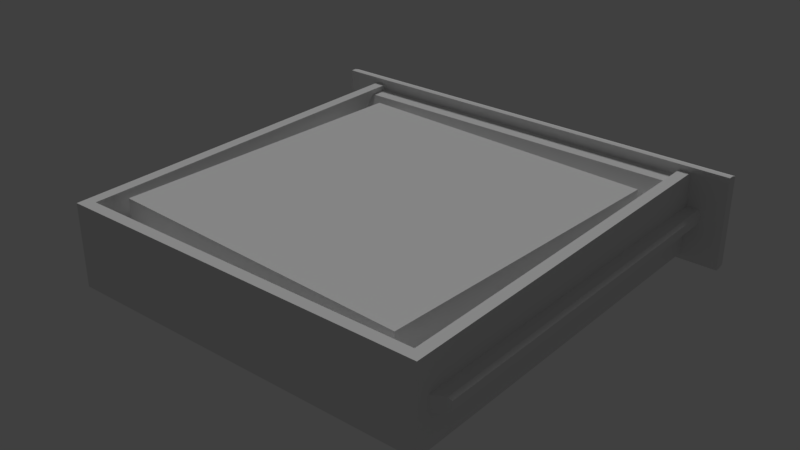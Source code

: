 # Source: 1U_ECLS.blend  (saved by Blender 2.79.0; exported with 4.5.12 LTS)
import bpy
from mathutils import Matrix  # noqa: F401  (used for matrix-valued properties, if any)

bpy.ops.wm.read_factory_settings(use_empty=True)
scene = bpy.context.scene
scene.name = 'Scene'

# ---- collections
col_collection_5 = bpy.data.collections.new('Collection 5'); scene.collection.children.link(col_collection_5)

# ---- materials (node trees are filled in below, after node groups)
mat_tt_bake_node_001 = bpy.data.materials.new('TT_bake_node.001')
mat_tt_bake_node_001.alpha_threshold = 0.0
mat_tt_bake_node_001.use_transparent_shadow = False
mat_tt_bake_node_001.roughness = 0.5

# ---- material node trees
mat_tt_bake_node_001.use_nodes = True; mat_tt_bake_node_001.node_tree.nodes.clear()
_N = mat_tt_bake_node_001.node_tree.nodes; _L = mat_tt_bake_node_001.node_tree.links
n0 = _N.new('ShaderNodeOutputMaterial'); n0.name = 'Material Output'; n0.location = (300, 300)
n1 = _N.new('ShaderNodeBsdfDiffuse'); n1.name = 'Diffuse BSDF'; n1.location = (10, 300)
n2 = _N.new('ShaderNodeTexImage'); n2.name = 'bake'; n2.location = (0, 0)
n2.width = 140
_L.new(n1.outputs[0], n0.inputs[0])
n0.is_active_output = True

# ---- world
world_world = bpy.data.worlds.new('World'); scene.world = world_world
world_world.color = (0.05088, 0.05088, 0.05088)
world_world.use_sun_shadow = False
world_world.sun_shadow_jitter_overblur = 0.0
world_world.cycles.sampling_method = 'MANUAL'

# ---- lights
light_sun_001 = bpy.data.lights.new('Sun.001', 'SUN')
light_sun_001.transmission_factor = 0.0
light_sun_001.angle = 0.1993
light_sun_001.energy = 1.0
light_sun_001.shadow_buffer_clip_start = 0.5
light_sun_001.shadow_soft_size = 0.1
light_sun_001.shadow_cascade_max_distance = 1000.0

# ---- meshes
me_plane_005 = bpy.data.meshes.new('Plane.005')
me_plane_005.from_pydata([(0.2208, 0.1996, -0.03523), (-0.1996, 0.2208, -0.03523), (0.1996, -0.2208, -0.03523), (-0.2208, -0.1996, -0.03523), (0.1996, -0.2208, 0.008289), (0.2208, 0.1996, 0.008289), (-0.1996, 0.2208, 0.008289), (-0.2208, -0.1996, 0.008289), (0.1994, 0.221, -0.0784), (-0.221, 0.1994, -0.0784), (0.221, -0.1994, -0.0784), (-0.1994, -0.221, -0.0784), (0.221, -0.1994, -0.03489), (0.1994, 0.221, -0.03489), (-0.221, 0.1994, -0.03489), (-0.1994, -0.221, -0.03489)], [], [(5, 6, 7, 4), (1, 3, 7, 6), (2, 0, 5, 4), (3, 2, 4, 7), (0, 1, 6, 5), (13, 14, 15, 12), (9, 11, 15, 14), (10, 8, 13, 12), (11, 10, 12, 15), (8, 9, 14, 13)])
_uv = me_plane_005.uv_layers.new(name='UVMap')
_uv.uv.foreach_set('vector', [0.08594, 0.08594, 0.9141, 0.08594, 0.9141, 0.9141, 0.08594, 0.9141, 1.0, 0.08594, 1.0, 0.9141, 0.9141, 0.9141, 0.9141, 0.08594, 0.0, 0.9141, 0.0, 0.08594, 0.08594, 0.08594, 0.08594, 0.9141, 0.9141, 1.0, 0.08594, 1.0, 0.08594, 0.9141, 0.9141, 0.9141, 0.08594, 0.0, 0.9141, 0.0, 0.9141, 0.08594, 0.08594, 0.08594, 0.08594, 0.08594, 0.9141, 0.08594, 0.9141, 0.9141, 0.08594, 0.9141, 1.0, 0.08594, 1.0, 0.9141, 0.9141, 0.9141, 0.9141, 0.08594, 0.0, 0.9141, 0.0, 0.08594, 0.08594, 0.08594, 0.08594, 0.9141, 0.9141, 1.0, 0.08594, 1.0, 0.08594, 0.9141, 0.9141, 0.9141, 0.08594, 0.0, 0.9141, 0.0, 0.9141, 0.08594, 0.08594, 0.08594])
me_plane_005.use_remesh_preserve_volume = False
me_plane_005.use_remesh_preserve_attributes = False
me_plane_005.use_mirror_vertex_groups = False
me_plane_005.update()
me_1u_blank = bpy.data.meshes.new('1U Blank')
me_1u_blank.from_pydata([(0.3, -0.01356, -0.0625), (0.3, -0.01356, 0.0625), (-0.3, -0.01356, -0.0625), (-0.3, -0.01356, 0.0625), (0.3, 0.001406, -0.06), (0.3, 0.001406, 0.06), (-0.3, 0.001406, -0.06), (-0.3, 0.001406, 0.06), (-0.262, -0.001811, -0.04006), (-0.265, -0.001187, -0.04301), (-0.262, -0.0005637, -0.04597), (-0.259, -0.001187, -0.04301), (-0.262, 0.005246, -0.03827), (-0.265, 0.007841, -0.04039), (-0.262, 0.01044, -0.04251), (-0.259, 0.007841, -0.04039), (-0.262, 0.007431, -0.03251), (-0.265, 0.01105, -0.03301), (-0.262, 0.01467, -0.03352), (-0.259, 0.01105, -0.03301), (-0.262, 0.007431, 0.03251), (-0.265, 0.01105, 0.03301), (-0.262, 0.01467, 0.03352), (-0.259, 0.01105, 0.03301), (-0.262, 0.005246, 0.03827), (-0.265, 0.007841, 0.04039), (-0.262, 0.01044, 0.04251), (-0.259, 0.007841, 0.04039), (-0.262, -0.001811, 0.04006), (-0.265, -0.001187, 0.04301), (-0.262, -0.0005637, 0.04597), (-0.259, -0.001187, 0.04301), (0.262, -0.001811, -0.04006), (0.265, -0.001187, -0.04301), (0.262, -0.0005637, -0.04597), (0.259, -0.001187, -0.04301), (0.262, 0.005246, -0.03827), (0.265, 0.007841, -0.04039), (0.262, 0.01044, -0.04251), (0.259, 0.007841, -0.04039), (0.262, 0.007432, -0.03251), (0.265, 0.01105, -0.03301), (0.262, 0.01467, -0.03352), (0.259, 0.01105, -0.03301), (0.262, 0.007432, 0.03251), (0.265, 0.01105, 0.03301), (0.262, 0.01467, 0.03352), (0.259, 0.01105, 0.03301), (0.262, 0.005246, 0.03827), (0.265, 0.007841, 0.04039), (0.262, 0.01044, 0.04251), (0.259, 0.007841, 0.04039), (0.262, -0.001811, 0.04006), (0.265, -0.001187, 0.04301), (0.262, -0.0005637, 0.04597), (0.259, -0.001187, 0.04301), (-0.2878, 0.0005731, 0.03697), (-0.2832, 0.0005731, 0.03565), (-0.2793, 0.0005731, 0.03844), (-0.279, 0.0005731, 0.04324), (-0.2826, 0.0005731, 0.04643), (-0.2873, 0.0005731, 0.04561), (-0.2897, 0.0005731, 0.0414), (-0.2832, 0.004605, 0.03599), (-0.2876, 0.004605, 0.03722), (-0.2796, 0.004605, 0.03861), (-0.2793, 0.004605, 0.04311), (-0.2827, 0.004605, 0.0461), (-0.2871, 0.004605, 0.04533), (-0.2893, 0.004605, 0.04138), (0.289, 0.0005732, 0.03854), (0.2852, 0.0005732, 0.03567), (0.2805, 0.0005732, 0.03689), (0.2786, 0.0005732, 0.04129), (0.2808, 0.0005732, 0.04554), (0.2855, 0.0005732, 0.04646), (0.2892, 0.0005732, 0.04334), (0.2851, 0.004605, 0.03601), (0.2887, 0.004605, 0.0387), (0.2808, 0.004605, 0.03716), (0.2789, 0.004605, 0.04128), (0.281, 0.004605, 0.04527), (0.2855, 0.004605, 0.04612), (0.2889, 0.004605, 0.0432), (-0.2812, 0.0005731, -0.0458), (-0.286, 0.0005731, -0.04633), (-0.2894, 0.0005731, -0.04292), (-0.2888, 0.0005731, -0.03814), (-0.2847, 0.0005731, -0.0356), (-0.2802, 0.0005731, -0.0372), (-0.2786, 0.0005731, -0.04174), (-0.2859, 0.004605, -0.046), (-0.2814, 0.004605, -0.04551), (-0.289, 0.004605, -0.0428), (-0.2885, 0.004605, -0.03833), (-0.2847, 0.004605, -0.03595), (-0.2804, 0.004605, -0.03745), (-0.279, 0.004605, -0.0417), (0.2821, 0.0005732, -0.04627), (0.2869, 0.0005732, -0.04589), (0.2896, 0.0005732, -0.04191), (0.2882, 0.0005732, -0.03732), (0.2837, 0.0005732, -0.03559), (0.2795, 0.0005732, -0.038), (0.2788, 0.0005732, -0.04276), (0.2867, 0.004605, -0.04559), (0.2823, 0.004605, -0.04594), (0.2893, 0.004605, -0.04186), (0.2879, 0.004605, -0.03756), (0.2837, 0.004605, -0.03593), (0.2798, 0.004605, -0.0382), (0.2792, 0.004605, -0.04265), (-0.3, -0.006076, -0.0625), (-0.3, -0.006076, 0.0625), (0.3, -0.006076, -0.0625), (0.3, -0.006076, 0.0625), (0.247, -0.5236, -0.01), (0.247, -0.5237, 0.009999), (0.2659, -0.5136, -0.01), (0.2659, -0.5137, 0.009999), (0.2659, -0.01356, -0.01), (0.2699, -0.01356, 0.005999), (0.2659, -0.01356, 0.009999), (0.2699, -0.5111, -0.006001), (0.2699, -0.5112, 0.005999), (0.2699, -0.01356, -0.006001), (0.247, -0.01356, -0.01), (0.247, -0.01356, 0.009999), (-0.247, -0.5236, -0.01), (-0.247, -0.5237, 0.009999), (-0.2659, -0.5136, -0.01), (-0.2659, -0.5137, 0.009999), (-0.2659, -0.01356, -0.01), (-0.2699, -0.01356, 0.005999), (-0.2659, -0.01356, 0.009999), (-0.2699, -0.5111, -0.006001), (-0.2699, -0.5112, 0.005999), (-0.2699, -0.01356, -0.006001), (-0.247, -0.01356, -0.01), (-0.247, -0.01356, 0.009999), (0.25, -0.01356, 0.055), (0.25, -0.01356, -0.055), (-0.25, -0.01356, 0.055), (-0.25, -0.01356, -0.055), (-0.25, -0.5386, 0.055), (0.25, -0.5386, 0.055), (0.25, -0.5386, -0.055), (-0.25, -0.5386, -0.055), (-0.235, -0.01356, 0.055), (0.235, -0.01356, 0.055), (0.235, -0.5236, -0.035), (-0.235, -0.01356, -0.035), (-0.235, -0.5236, -0.035), (0.235, -0.01356, -0.035), (-0.235, -0.5236, 0.055), (0.235, -0.5236, 0.055), (0.235, -0.01356, 0.04777), (-0.235, -0.01356, 0.04777), (0.235, -0.05626, -0.035), (-0.235, -0.05626, -0.035), (-0.235, -0.05626, 0.03156), (-0.235, -0.04005, 0.04777), (0.235, -0.04005, 0.04777), (0.235, -0.05626, 0.03156)], [], [(0, 1, 3, 2), (112, 113, 7, 6), (6, 7, 5, 4), (114, 115, 1, 0), (112, 6, 4, 114), (113, 3, 1, 115), (8, 11, 15, 12), (9, 8, 12, 13), (10, 9, 13, 14), (11, 10, 14, 15), (12, 15, 19, 16), (13, 12, 16, 17), (14, 13, 17, 18), (15, 14, 18, 19), (16, 19, 23, 20), (17, 16, 20, 21), (18, 17, 21, 22), (19, 18, 22, 23), (20, 23, 27, 24), (21, 20, 24, 25), (22, 21, 25, 26), (23, 22, 26, 27), (24, 27, 31, 28), (25, 24, 28, 29), (26, 25, 29, 30), (27, 26, 30, 31), (32, 36, 39, 35), (33, 37, 36, 32), (34, 38, 37, 33), (35, 39, 38, 34), (36, 40, 43, 39), (37, 41, 40, 36), (38, 42, 41, 37), (39, 43, 42, 38), (40, 44, 47, 43), (41, 45, 44, 40), (42, 46, 45, 41), (43, 47, 46, 42), (44, 48, 51, 47), (45, 49, 48, 44), (46, 50, 49, 45), (47, 51, 50, 46), (48, 52, 55, 51), (49, 53, 52, 48), (50, 54, 53, 49), (51, 55, 54, 50), (63, 64, 69, 68, 67, 66, 65), (61, 68, 69, 62), (59, 66, 67, 60), (57, 63, 65, 58), (62, 69, 64, 56), (60, 67, 68, 61), (58, 65, 66, 59), (56, 64, 63, 57), (77, 79, 80, 81, 82, 83, 78), (75, 76, 83, 82), (73, 74, 81, 80), (71, 72, 79, 77), (76, 70, 78, 83), (74, 75, 82, 81), (72, 73, 80, 79), (70, 71, 77, 78), (91, 93, 94, 95, 96, 97, 92), (89, 90, 97, 96), (87, 88, 95, 94), (85, 86, 93, 91), (90, 84, 92, 97), (88, 89, 96, 95), (86, 87, 94, 93), (84, 85, 91, 92), (105, 106, 111, 110, 109, 108, 107), (103, 110, 111, 104), (101, 108, 109, 102), (99, 105, 107, 100), (104, 111, 106, 98), (102, 109, 110, 103), (100, 107, 108, 101), (98, 106, 105, 99), (7, 113, 115, 5), (2, 112, 114, 0), (4, 5, 115, 114), (2, 3, 113, 112), (123, 125, 121, 124), (122, 127, 117, 119), (116, 118, 123, 124, 119, 117), (120, 125, 123, 118), (119, 124, 121, 122), (118, 116, 126, 120), (135, 136, 133, 137), (134, 131, 129, 139), (128, 129, 131, 136, 135, 130), (132, 130, 135, 137), (131, 134, 133, 136), (130, 132, 138, 128), (145, 144, 147, 146), (141, 146, 147, 143), (143, 147, 144, 142), (140, 145, 146, 141), (151, 152, 150, 153), (144, 145, 140, 149, 155, 154, 148, 142), (154, 155, 150, 152), (148, 154, 152, 151), (155, 149, 153, 150), (158, 163, 160, 159), (160, 163, 162, 161), (156, 157, 161, 162)])
me_1u_blank.polygons.foreach_set('use_smooth', [0, 0, 0, 0, 0, 0, 1, 1, 1, 1, 1, 1, 1, 1, 1, 1, 1, 1, 1, 1, 1, 1, 1, 1, 1, 1, 1, 1, 1, 1, 1, 1, 1, 1, 1, 1, 1, 1, 1, 1, 1, 1, 1, 1, 1, 1, 0, 1, 1, 1, 1, 1, 1, 1, 0, 1, 1, 1, 1, 1, 1, 1, 0, 1, 1, 1, 1, 1, 1, 1, 0, 1, 1, 1, 1, 1, 1, 1, 0, 0, 0, 0, 0, 0, 0, 0, 0, 0, 0, 0, 0, 0, 0, 0, 0, 0, 0, 0, 0, 0, 0, 0, 0, 0, 0, 0])
_k = set([(131, 134)])
me_1u_blank.attributes.new('sharp_edge', 'BOOLEAN', 'EDGE').data.foreach_set('value', [ (min(e.vertices), max(e.vertices)) in _k for e in me_1u_blank.edges])
_uv = me_1u_blank.uv_layers.new(name='UVMap')
_uv.uv.foreach_set('vector', [0.3955, 0.9561, 0.3955, 0.9951, 0.5908, 0.9951, 0.5908, 0.9561, 0.2002, 0.9561, 0.2002, 0.9951, 0.2002, 0.9951, 0.2002, 0.9561, 0.2002, 0.9561, 0.2002, 0.9951, 0.004883, 0.9951, 0.004883, 0.9561, 0.004883, 0.9561, 0.004883, 0.9951, 0.004883, 0.9951, 0.004883, 0.9561, 0.2002, 0.9561, 0.2002, 0.9561, 0.004883, 0.9561, 0.004883, 0.9561, 0.2002, 0.9951, 0.2002, 0.9951, 0.004883, 0.9951, 0.004883, 0.9951, 0.1008, 0.05518, 0.1004, 0.0573, 0.1035, 0.05783, 0.1037, 0.05577, 0.1004, 0.0615, 0.1007, 0.06363, 0.1037, 0.06309, 0.1035, 0.06101, 0.1002, 0.05939, 0.1004, 0.0615, 0.1035, 0.06101, 0.1035, 0.05941, 0.1004, 0.0573, 0.1002, 0.05939, 0.1035, 0.05941, 0.1035, 0.05783, 0.1037, 0.05577, 0.1035, 0.05783, 0.1057, 0.05741, 0.1061, 0.05538, 0.1035, 0.06101, 0.1037, 0.06309, 0.1062, 0.06353, 0.1058, 0.06147, 0.1035, 0.05941, 0.1035, 0.06101, 0.1058, 0.06147, 0.1055, 0.05938, 0.1035, 0.05783, 0.1035, 0.05941, 0.1055, 0.05938, 0.1057, 0.05741, 0.1061, 0.05538, 0.1057, 0.05741, 0.1307, 0.05734, 0.1303, 0.05528, 0.1058, 0.06147, 0.1062, 0.06353, 0.1304, 0.06343, 0.1307, 0.0614, 0.1055, 0.05938, 0.1058, 0.06147, 0.1307, 0.0614, 0.1309, 0.05943, 0.1057, 0.05741, 0.1055, 0.05938, 0.1309, 0.05943, 0.1307, 0.05734, 0.1303, 0.05528, 0.1307, 0.05734, 0.133, 0.0578, 0.1328, 0.05572, 0.1307, 0.0614, 0.1304, 0.06343, 0.1328, 0.06305, 0.133, 0.06098, 0.1309, 0.05943, 0.1307, 0.0614, 0.133, 0.06098, 0.133, 0.0594, 0.1307, 0.05734, 0.1309, 0.05943, 0.133, 0.0594, 0.133, 0.0578, 0.1328, 0.05572, 0.133, 0.0578, 0.1361, 0.05732, 0.1358, 0.05518, 0.133, 0.06098, 0.1328, 0.06305, 0.1358, 0.06363, 0.1361, 0.06152, 0.133, 0.0594, 0.133, 0.06098, 0.1361, 0.06152, 0.1363, 0.05942, 0.133, 0.0578, 0.133, 0.0594, 0.1363, 0.05942, 0.1361, 0.05732, 0.1008, 0.05518, 0.1037, 0.05577, 0.1035, 0.05783, 0.1004, 0.0573, 0.1004, 0.0615, 0.1035, 0.06101, 0.1037, 0.06309, 0.1007, 0.06363, 0.1002, 0.05939, 0.1035, 0.05941, 0.1035, 0.06101, 0.1004, 0.0615, 0.1004, 0.0573, 0.1035, 0.05783, 0.1035, 0.05941, 0.1002, 0.05939, 0.1037, 0.05577, 0.1061, 0.05538, 0.1057, 0.05741, 0.1035, 0.05783, 0.1035, 0.06101, 0.1058, 0.06147, 0.1062, 0.06353, 0.1037, 0.06309, 0.1035, 0.05941, 0.1055, 0.05938, 0.1058, 0.06147, 0.1035, 0.06101, 0.1035, 0.05783, 0.1057, 0.05741, 0.1055, 0.05938, 0.1035, 0.05941, 0.1061, 0.05538, 0.1303, 0.05528, 0.1307, 0.05734, 0.1057, 0.05741, 0.1058, 0.06147, 0.1307, 0.0614, 0.1304, 0.06343, 0.1062, 0.06353, 0.1055, 0.05938, 0.1309, 0.05943, 0.1307, 0.0614, 0.1058, 0.06147, 0.1057, 0.05741, 0.1307, 0.05734, 0.1309, 0.05943, 0.1055, 0.05938, 0.1303, 0.05528, 0.1328, 0.05572, 0.133, 0.0578, 0.1307, 0.05734, 0.1307, 0.0614, 0.133, 0.06098, 0.1328, 0.06305, 0.1304, 0.06343, 0.1309, 0.05943, 0.133, 0.0594, 0.133, 0.06098, 0.1307, 0.0614, 0.1307, 0.05734, 0.133, 0.0578, 0.133, 0.0594, 0.1309, 0.05943, 0.1328, 0.05572, 0.1358, 0.05518, 0.1361, 0.05732, 0.133, 0.0578, 0.133, 0.06098, 0.1361, 0.06152, 0.1358, 0.06363, 0.1328, 0.06305, 0.133, 0.0594, 0.1363, 0.05942, 0.1361, 0.06152, 0.133, 0.06098, 0.133, 0.0578, 0.1361, 0.05732, 0.1363, 0.05942, 0.133, 0.0594, 0.07105, 0.05169, 0.06368, 0.04975, 0.06059, 0.04278, 0.06412, 0.03603, 0.0716, 0.03457, 0.0774, 0.03951, 0.07716, 0.04713, 0.06377, 0.03556, 0.06412, 0.03603, 0.06059, 0.04278, 0.06001, 0.04277, 0.07794, 0.03927, 0.0774, 0.03951, 0.0716, 0.03457, 0.07175, 0.034, 0.07116, 0.05226, 0.07105, 0.05169, 0.07716, 0.04713, 0.07768, 0.0474, 0.06001, 0.04277, 0.06059, 0.04278, 0.06368, 0.04975, 0.0633, 0.0502, 0.07175, 0.034, 0.0716, 0.03457, 0.06412, 0.03603, 0.06377, 0.03556, 0.07768, 0.0474, 0.07716, 0.04713, 0.0774, 0.03951, 0.07794, 0.03927, 0.0633, 0.0502, 0.06368, 0.04975, 0.07105, 0.05169, 0.07116, 0.05226, 0.07105, 0.05169, 0.07716, 0.04713, 0.0774, 0.03951, 0.0716, 0.03457, 0.06412, 0.03603, 0.06059, 0.04278, 0.06368, 0.04975, 0.06377, 0.03556, 0.06001, 0.04277, 0.06059, 0.04278, 0.06412, 0.03603, 0.07794, 0.03927, 0.07175, 0.034, 0.0716, 0.03457, 0.0774, 0.03951, 0.07116, 0.05226, 0.07768, 0.0474, 0.07716, 0.04713, 0.07105, 0.05169, 0.06001, 0.04277, 0.0633, 0.0502, 0.06368, 0.04975, 0.06059, 0.04278, 0.07175, 0.034, 0.06377, 0.03556, 0.06412, 0.03603, 0.0716, 0.03457, 0.07768, 0.0474, 0.07794, 0.03927, 0.0774, 0.03951, 0.07716, 0.04713, 0.0633, 0.0502, 0.07116, 0.05226, 0.07105, 0.05169, 0.06368, 0.04975, 0.07105, 0.05169, 0.07716, 0.04713, 0.0774, 0.03951, 0.0716, 0.03457, 0.06412, 0.03603, 0.06059, 0.04278, 0.06368, 0.04975, 0.06377, 0.03556, 0.06001, 0.04277, 0.06059, 0.04278, 0.06412, 0.03603, 0.07794, 0.03927, 0.07175, 0.034, 0.0716, 0.03457, 0.0774, 0.03951, 0.07116, 0.05226, 0.07768, 0.0474, 0.07716, 0.04713, 0.07105, 0.05169, 0.06001, 0.04277, 0.0633, 0.0502, 0.06368, 0.04975, 0.06059, 0.04278, 0.07175, 0.034, 0.06377, 0.03556, 0.06412, 0.03603, 0.0716, 0.03457, 0.07768, 0.0474, 0.07794, 0.03927, 0.0774, 0.03951, 0.07716, 0.04713, 0.0633, 0.0502, 0.07116, 0.05226, 0.07105, 0.05169, 0.06368, 0.04975, 0.07105, 0.05169, 0.06368, 0.04975, 0.06059, 0.04278, 0.06412, 0.03603, 0.0716, 0.03457, 0.0774, 0.03951, 0.07716, 0.04713, 0.06377, 0.03556, 0.06412, 0.03603, 0.06059, 0.04278, 0.06001, 0.04277, 0.07794, 0.03927, 0.0774, 0.03951, 0.0716, 0.03457, 0.07175, 0.034, 0.07116, 0.05226, 0.07105, 0.05169, 0.07716, 0.04713, 0.07768, 0.0474, 0.06001, 0.04277, 0.06059, 0.04278, 0.06368, 0.04975, 0.0633, 0.0502, 0.07175, 0.034, 0.0716, 0.03457, 0.06412, 0.03603, 0.06377, 0.03556, 0.07768, 0.0474, 0.07716, 0.04713, 0.0774, 0.03951, 0.07794, 0.03927, 0.0633, 0.0502, 0.06368, 0.04975, 0.07105, 0.05169, 0.07116, 0.05226, 0.2002, 0.9951, 0.2002, 0.9951, 0.004883, 0.9951, 0.004883, 0.9951, 0.2002, 0.9561, 0.2002, 0.9561, 0.004883, 0.9561, 0.004883, 0.9561, 0.004883, 0.9561, 0.004883, 0.9951, 0.004883, 0.9951, 0.004883, 0.9561, 0.2002, 0.9561, 0.2002, 0.9951, 0.2002, 0.9951, 0.2002, 0.9561, 0.09473, 0.04026, 0.244, 0.04038, 0.244, 0.03249, 0.09472, 0.03273, 0.2437, 0.03018, 0.2437, 0.02339, 0.09274, 0.02339, 0.09432, 0.03018, 0.2634, 0.04331, 0.2497, 0.04331, 0.244, 0.04038, 0.244, 0.03249, 0.2497, 0.0295, 0.2634, 0.0295, 0.2437, 0.04281, 0.244, 0.04038, 0.09473, 0.04026, 0.09412, 0.04282, 0.09432, 0.03018, 0.09472, 0.03273, 0.244, 0.03249, 0.2437, 0.03018, 0.09412, 0.04282, 0.09254, 0.04963, 0.2437, 0.04962, 0.2437, 0.04281, 0.09473, 0.04026, 0.09472, 0.03273, 0.244, 0.03249, 0.244, 0.04038, 0.2437, 0.03018, 0.09432, 0.03018, 0.09274, 0.02339, 0.2437, 0.02339, 0.2634, 0.04331, 0.2634, 0.0295, 0.2497, 0.0295, 0.244, 0.03249, 0.244, 0.04038, 0.2497, 0.04331, 0.2437, 0.04281, 0.09412, 0.04282, 0.09473, 0.04026, 0.244, 0.04038, 0.09432, 0.03018, 0.2437, 0.03018, 0.244, 0.03249, 0.09472, 0.03273, 0.09412, 0.04282, 0.2437, 0.04281, 0.2437, 0.04962, 0.09254, 0.04963, 0.1074, 0.5732, 0.2051, 0.5732, 0.2051, 0.5947, 0.1074, 0.5947, 0.004883, 0.4756, 0.1074, 0.4756, 0.1074, 0.5732, 0.004883, 0.5732, 0.004883, 0.5947, 0.1074, 0.5947, 0.1074, 0.5732, 0.004883, 0.5732, 0.004883, 0.5732, 0.1074, 0.5732, 0.1074, 0.5947, 0.004883, 0.5947, 0.2324, 0.4795, 0.3301, 0.4795, 0.3301, 0.5693, 0.2324, 0.5693, 0.2109, 0.4756, 0.2109, 0.5732, 0.1084, 0.5732, 0.1084, 0.5703, 0.208, 0.5703, 0.208, 0.4785, 0.1084, 0.4785, 0.1084, 0.4756, 0.3359, 0.4795, 0.3359, 0.5693, 0.3516, 0.5693, 0.3516, 0.4795, 0.2324, 0.4746, 0.3301, 0.4746, 0.3301, 0.457, 0.2324, 0.457, 0.3301, 0.4746, 0.2324, 0.4746, 0.2324, 0.457, 0.3301, 0.457, 0.1074, 0.4541, 0.1074, 0.4424, 0.2002, 0.4424, 0.2002, 0.4541, 0.2002, 0.4424, 0.1074, 0.4424, 0.1074, 0.4375, 0.2002, 0.4375, 0.1074, 0.4316, 0.2002, 0.4316, 0.2002, 0.4375, 0.1074, 0.4375])
me_1u_blank.materials.append(mat_tt_bake_node_001)
me_1u_blank.use_remesh_preserve_volume = False
me_1u_blank.use_remesh_preserve_attributes = False
me_1u_blank.use_mirror_vertex_groups = False
me_1u_blank.update()

# ---- objects
ob_pizza = bpy.data.objects.new('Pizza', me_plane_005)
ob_box_generic = bpy.data.objects.new('Box Generic', me_1u_blank)
ob_sun = bpy.data.objects.new('Sun', light_sun_001)

# ---- transforms, parenting, visibility, modifiers, constraints
ob_pizza.location = (0.0, 0.0, 0.04317)
ob_pizza.lineart.crease_threshold = 0.0
ob_box_generic.location = (-2.523e-08, 0.2886, 0.0)
ob_box_generic.lineart.crease_threshold = 0.0
ob_sun.location = (-0.0327, 0.2882, -0.002053)
ob_sun.rotation_euler = (-0.6425, -0.3518, 0.1551)
ob_sun.lineart.crease_threshold = 0.0

# ---- collection membership
col_collection_5.objects.link(ob_pizza)
col_collection_5.objects.link(ob_box_generic)
col_collection_5.objects.link(ob_sun)

# ---- scene / render settings (as saved in the file)
scene.frame_start = 1; scene.frame_end = 250; scene.frame_set(136)
scene.render.engine = 'BLENDER_EEVEE_NEXT'
scene.render.resolution_percentage = 50
scene.render.dither_intensity = 0.0
scene.cycles.use_denoising = False
scene.cycles.samples = 128
scene.cycles.sampling_pattern = 'TABULATED_SOBOL'
scene.cycles.use_adaptive_sampling = False
scene.cycles.use_light_tree = False
scene.cycles.blur_glossy = 0.0
scene.cycles.sample_clamp_indirect = 0.0
scene.view_settings.view_transform = 'Standard'
bpy.context.view_layer.update()

# ---- added for rendering (the .blend has no active camera): camera
cam_auto = bpy.data.cameras.new('AutoCamera')
cam_auto.lens = 50.0
cam_auto.sensor_width = 36.0
cam_auto.clip_end = 1000.0
ob_auto_camera = bpy.data.objects.new('AutoCamera', cam_auto)
scene.collection.objects.link(ob_auto_camera)
ob_auto_camera.location = (0.763903, -0.890071, 0.611122)
ob_auto_camera.rotation_euler = (1.09748, -7.21219e-08, 0.694738)
scene.camera = ob_auto_camera
bpy.context.view_layer.update()
